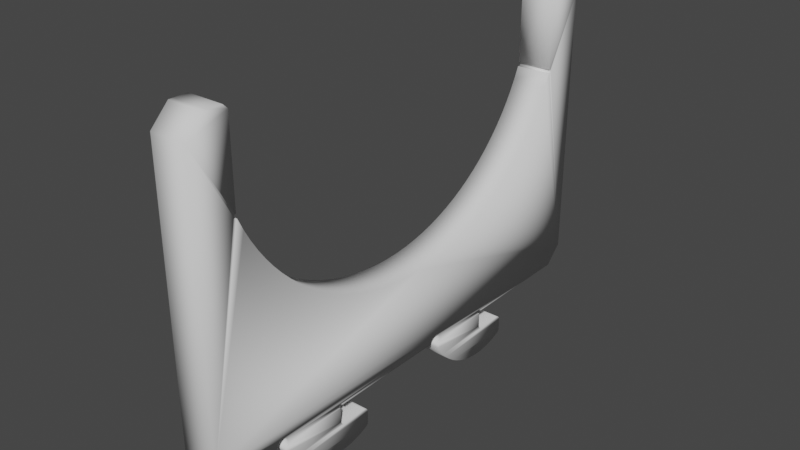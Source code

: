 # Source: Support_Feeder.blend  (saved by Blender 3.6.11; exported with 4.5.12 LTS)
import bpy
from mathutils import Matrix  # noqa: F401  (used for matrix-valued properties, if any)

bpy.ops.wm.read_factory_settings(use_empty=True)
scene = bpy.context.scene
scene.name = 'Scene'

# ---- collections
col_collection = bpy.data.collections.new('Collection'); scene.collection.children.link(col_collection)

# ---- world
world_world = bpy.data.worlds.new('World'); scene.world = world_world
world_world.use_nodes = True; world_world.node_tree.nodes.clear()
_N = world_world.node_tree.nodes; _L = world_world.node_tree.links
n0 = _N.new('ShaderNodeOutputWorld'); n0.name = 'World Output'; n0.location = (300, 300)
n1 = _N.new('ShaderNodeBackground'); n1.name = 'Background'; n1.location = (10, 300)
n1.inputs[0].default_value = (0.05088, 0.05088, 0.05088, 1.0)
_L.new(n1.outputs[0], n0.inputs[0])
n0.is_active_output = True
world_world.color = (0.05088, 0.05088, 0.05088)
world_world.use_sun_shadow = False
world_world.sun_shadow_jitter_overblur = 0.0

# ---- meshes
me_support_feeder = bpy.data.meshes.new('Support_Feeder')
me_support_feeder.from_pydata([(0.0, 53.0, 35.0), (0.0, 50.5, 34.5), (0.0, 52.5, 35.0), (0.0, 51.0, 35.0), (0.0, 30.33, 0.2318), (0.0, 16.15, 0.2165), (0.0, 16.02, 0.25), (0.0, 5.189, 23.72), (0.0, 4.466, 24.97), (-4.441e-16, 4.589, 25.0), (0.0, 50.5, 24.88), (0.0, 49.77, 23.64), (0.0, 50.37, 24.91), (0.0, 0.0, 2.0), (0.0, 4.227, 25.22), (0.0, 4.259, 25.1), (0.0, 4.346, 25.01), (0.0, 5.861, 22.48), (0.0, 6.602, 21.28), (0.0, 7.41, 20.12), (0.0, 8.282, 19.01), (0.0, 9.214, 17.95), (0.0, 10.21, 16.95), (0.0, 11.25, 16.0), (0.0, 12.35, 15.11), (0.0, 13.5, 14.29), (0.0, 14.69, 13.53), (0.0, 15.92, 12.84), (0.0, 17.19, 12.23), (0.0, 18.49, 11.68), (0.0, 19.82, 11.21), (0.0, 21.17, 10.81), (0.0, 22.55, 10.5), (0.0, 23.94, 10.26), (0.0, 25.34, 10.09), (0.0, 26.75, 10.01), (0.0, 28.16, 10.01), (0.0, 55.0, 2.0), (0.0, 31.05, 0.75), (0.0, 8.047, 0.75), (0.0, 7.815, 0.7133), (0.0, 2.0, 0.0), (0.0, 4.5, 34.5), (0.0, 4.5, 25.47), (0.0, 0.0, 33.0), (0.0, 2.0, 35.0), (0.0, 2.5, 35.0), (0.0, 4.0, 35.0), (0.0, 16.0, -1.9), (0.0, 8.961, -1.764), (0.0, 8.54, -1.073), (0.0, 8.488, -0.9292), (0.0, 8.482, -0.7762), (0.0, 8.522, -0.6286), (0.0, 8.606, -0.5002), (0.0, 8.71, -0.3508), (0.0, 16.0, -0.2491), (0.0, 9.446, -2.412), (0.0, 16.04, -2.091), (0.0, 16.15, -2.254), (0.0, 16.31, -2.362), (0.0, 16.5, -2.4), (0.0, 19.5, -2.4), (0.0, 19.69, -2.438), (0.0, 9.99, -3.011), (0.0, 19.85, -2.546), (0.0, 19.96, -2.709), (0.0, 20.0, -2.9), (0.0, 20.0, -4.194), (0.0, 10.59, -3.555), (0.0, 39.0, -1.9), (0.0, 31.96, -1.764), (0.0, 31.54, -1.073), (0.0, 31.49, -0.9292), (0.0, 31.48, -0.7762), (0.0, 31.52, -0.6286), (0.0, 31.61, -0.5002), (0.0, 31.71, -0.3508), (0.0, 39.0, -0.2499), (0.0, 32.45, -2.412), (0.0, 39.04, -2.091), (0.0, 39.15, -2.254), (0.0, 39.31, -2.362), (0.0, 39.5, -2.4), (0.0, 42.5, -2.4), (0.0, 42.69, -2.438), (0.0, 32.99, -3.011), (0.0, 42.85, -2.546), (0.0, 42.96, -2.709), (0.0, 43.0, -2.9), (0.0, 43.0, -4.194), (0.0, 33.59, -3.555), (0.0, 7.606, 0.6068), (0.0, 7.44, 0.4408), (0.0, 7.334, 0.2318), (2.22e-16, 7.297, 9.185e-17), (0.0, 29.57, 10.09), (0.0, 30.97, 10.24), (0.0, 32.36, 10.48), (0.0, 33.74, 10.79), (0.0, 35.09, 11.18), (0.0, 36.43, 11.65), (0.0, 37.73, 12.19), (0.0, 39.0, 12.8), (0.0, 40.24, 13.49), (0.0, 41.43, 14.24), (0.0, 42.58, 15.06), (0.0, 43.68, 15.94), (0.0, 44.73, 16.88), (0.0, 45.72, 17.89), (0.0, 46.66, 18.94), (0.0, 47.54, 20.05), (0.0, 48.35, 21.2), (0.0, 49.09, 22.4), (0.0, 50.63, 24.91), (0.0, 50.72, 25.0), (0.0, 50.76, 25.13), (0.0, 55.0, 33.0), (0.0, 50.72, 25.25), (0.0, 50.63, 25.34), (0.0, 50.5, 25.38), (0.0, 4.366, 25.44), (0.0, 4.265, 25.35), (0.0, 53.0, 0.0), (0.0, 39.26, 3.062e-17), (0.0, 39.22, 0.125), (0.0, 39.13, 0.2165), (0.0, 39.01, 0.25), (0.0, 31.65, 0.4408), (0.0, 31.49, 0.6068), (0.0, 31.28, 0.7133), (0.0, 15.77, 0.0), (0.0, 8.797, 0.0), (0.0, 15.81, 0.125), (0.0, 8.76, 0.2318), (0.0, 15.9, 0.2165), (0.0, 8.654, 0.4408), (0.0, 30.44, 0.4408), (0.0, 15.88, -0.2089), (0.0, 8.775, -0.1807), (0.0, 15.8, -0.1187), (0.0, 11.24, -4.04), (0.0, 19.97, -4.376), (0.0, 11.93, -4.461), (0.0, 19.87, -4.533), (0.0, 19.72, -4.643), (0.0, 12.66, -4.815), (0.0, 18.98, -4.962), (0.0, 13.41, -5.097), (0.0, 18.2, -5.209), (0.0, 14.2, -5.306), (0.0, 17.41, -5.382), (0.0, 14.99, -5.44), (0.0, 16.61, -5.478), (0.0, 15.8, -5.498), (0.0, 38.76, 0.0), (0.0, 31.8, 0.0), (0.0, 38.79, 0.125), (0.0, 31.76, 0.2318), (0.0, 38.88, 0.2165), (0.0, 38.88, -0.2148), (0.0, 31.77, -0.1807), (0.0, 38.79, -0.1235), (0.0, 34.24, -4.04), (0.0, 42.97, -4.376), (0.0, 34.93, -4.461), (0.0, 42.87, -4.533), (0.0, 42.72, -4.643), (0.0, 35.66, -4.815), (0.0, 41.98, -4.962), (0.0, 36.41, -5.097), (0.0, 41.2, -5.209), (0.0, 37.2, -5.306), (0.0, 40.41, -5.382), (0.0, 37.99, -5.44), (0.0, 39.61, -5.478), (0.0, 38.8, -5.498), (0.0, 30.82, 0.7133), (0.0, 8.279, 0.7133), (0.0, 30.61, 0.6068), (0.0, 8.488, 0.6068), (0.0, 16.27, 3.062e-17), (0.0, 16.24, 0.125), (-4.441e-16, 30.3, 9.185e-17), (4.0, 52.5, 35.0), (4.0, 50.5, 34.5), (4.0, 53.0, 35.0), (4.0, 51.0, 35.0), (4.0, 16.02, 0.25), (4.0, 16.15, 0.2165), (4.0, 30.33, 0.2318), (4.0, 4.589, 25.0), (4.0, 4.466, 24.97), (4.0, 5.189, 23.72), (4.0, 50.37, 24.91), (4.0, 49.77, 23.64), (4.0, 50.5, 24.88), (4.0, 0.0, 2.0), (4.0, 2.0, 0.0), (4.0, 7.815, 0.7133), (4.0, 8.047, 0.75), (4.0, 31.05, 0.75), (4.0, 55.0, 2.0), (4.0, 28.16, 10.01), (4.0, 26.75, 10.01), (4.0, 25.34, 10.09), (4.0, 23.94, 10.26), (4.0, 22.55, 10.5), (4.0, 21.17, 10.81), (4.0, 19.82, 11.21), (4.0, 18.49, 11.68), (4.0, 17.19, 12.23), (4.0, 15.92, 12.84), (4.0, 14.69, 13.53), (4.0, 13.5, 14.29), (4.0, 12.35, 15.11), (4.0, 11.25, 16.0), (4.0, 10.21, 16.95), (4.0, 9.214, 17.95), (4.0, 8.282, 19.01), (4.0, 7.41, 20.12), (4.0, 6.602, 21.28), (4.0, 5.861, 22.48), (4.0, 4.346, 25.01), (4.0, 4.259, 25.1), (4.0, 4.227, 25.22), (4.0, 4.5, 34.5), (4.0, 4.0, 35.0), (4.0, 2.5, 35.0), (4.0, 2.0, 35.0), (4.0, 0.0, 33.0), (4.0, 4.5, 25.47), (4.0, 16.0, -1.9), (4.0, 16.0, -0.2491), (4.0, 8.71, -0.3508), (4.0, 8.606, -0.5002), (4.0, 8.522, -0.6286), (4.0, 8.482, -0.7762), (4.0, 8.488, -0.9292), (4.0, 8.54, -1.073), (4.0, 8.961, -1.764), (4.0, 9.446, -2.412), (4.0, 9.99, -3.011), (4.0, 19.69, -2.438), (4.0, 19.5, -2.4), (4.0, 16.5, -2.4), (4.0, 16.31, -2.362), (4.0, 16.15, -2.254), (4.0, 16.04, -2.091), (4.0, 10.59, -3.555), (4.0, 20.0, -4.194), (4.0, 20.0, -2.9), (4.0, 19.96, -2.709), (4.0, 19.85, -2.546), (4.0, 39.0, -1.9), (4.0, 39.0, -0.2499), (4.0, 31.71, -0.3508), (4.0, 31.61, -0.5002), (4.0, 31.52, -0.6286), (4.0, 31.48, -0.7762), (4.0, 31.49, -0.9292), (4.0, 31.54, -1.073), (4.0, 31.96, -1.764), (4.0, 32.45, -2.412), (4.0, 32.99, -3.011), (4.0, 42.69, -2.438), (4.0, 42.5, -2.4), (4.0, 39.5, -2.4), (4.0, 39.31, -2.362), (4.0, 39.15, -2.254), (4.0, 39.04, -2.091), (4.0, 33.59, -3.555), (4.0, 43.0, -4.194), (4.0, 43.0, -2.9), (4.0, 42.96, -2.709), (4.0, 42.85, -2.546), (4.0, 7.297, 9.185e-17), (4.0, 7.334, 0.2318), (4.0, 7.44, 0.4408), (4.0, 7.606, 0.6068), (4.0, 50.76, 25.13), (4.0, 50.72, 25.0), (4.0, 50.63, 24.91), (4.0, 49.09, 22.4), (4.0, 48.35, 21.2), (4.0, 47.54, 20.05), (4.0, 46.66, 18.94), (4.0, 45.72, 17.89), (4.0, 44.73, 16.88), (4.0, 43.68, 15.94), (4.0, 42.58, 15.06), (4.0, 41.43, 14.24), (4.0, 40.24, 13.49), (4.0, 39.0, 12.8), (4.0, 37.73, 12.19), (4.0, 36.43, 11.65), (4.0, 35.09, 11.18), (4.0, 33.74, 10.79), (4.0, 32.36, 10.48), (4.0, 30.97, 10.24), (4.0, 29.57, 10.09), (4.0, 55.0, 33.0), (4.0, 50.5, 25.38), (4.0, 50.63, 25.34), (4.0, 50.72, 25.25), (4.0, 4.265, 25.35), (4.0, 4.366, 25.44), (4.0, 53.0, 0.0), (4.0, 31.28, 0.7133), (4.0, 31.49, 0.6068), (4.0, 31.65, 0.4408), (4.0, 39.01, 0.25), (4.0, 39.13, 0.2165), (4.0, 39.22, 0.125), (4.0, 39.26, 3.062e-17), (4.0, 30.44, 0.4408), (4.0, 8.654, 0.4408), (4.0, 15.9, 0.2165), (4.0, 8.76, 0.2318), (4.0, 15.81, 0.125), (4.0, 8.797, 0.0), (4.0, 15.77, 0.0), (4.0, 15.8, -0.1187), (4.0, 8.775, -0.1807), (4.0, 15.88, -0.2089), (4.0, 11.93, -4.461), (4.0, 19.97, -4.376), (4.0, 11.24, -4.04), (4.0, 15.8, -5.498), (4.0, 16.61, -5.478), (4.0, 14.99, -5.44), (4.0, 17.41, -5.382), (4.0, 14.2, -5.306), (4.0, 18.2, -5.209), (4.0, 13.41, -5.097), (4.0, 18.98, -4.962), (4.0, 12.66, -4.815), (4.0, 19.72, -4.643), (4.0, 19.87, -4.533), (4.0, 38.88, 0.2165), (4.0, 31.76, 0.2318), (4.0, 38.79, 0.125), (4.0, 31.8, 0.0), (4.0, 38.76, 0.0), (4.0, 38.79, -0.1235), (4.0, 31.77, -0.1807), (4.0, 38.88, -0.2148), (4.0, 34.93, -4.461), (4.0, 42.97, -4.376), (4.0, 34.24, -4.04), (4.0, 38.8, -5.498), (4.0, 39.61, -5.478), (4.0, 37.99, -5.44), (4.0, 40.41, -5.382), (4.0, 37.2, -5.306), (4.0, 41.2, -5.209), (4.0, 36.41, -5.097), (4.0, 41.98, -4.962), (4.0, 35.66, -4.815), (4.0, 42.72, -4.643), (4.0, 42.87, -4.533), (4.0, 30.82, 0.7133), (4.0, 8.279, 0.7133), (4.0, 30.61, 0.6068), (4.0, 8.488, 0.6068), (4.0, 30.3, 9.185e-17), (4.0, 16.24, 0.125), (4.0, 16.27, 3.062e-17)], [], [(0, 1, 2), (1, 3, 2), (4, 5, 6), (7, 8, 9), (10, 11, 12), (13, 14, 15), (13, 15, 16), (13, 16, 8), (13, 8, 7), (13, 7, 17), (13, 17, 18), (13, 18, 19), (13, 19, 20), (13, 20, 21), (13, 21, 22), (13, 22, 23), (13, 23, 24), (13, 24, 25), (13, 25, 26), (13, 26, 27), (13, 27, 28), (13, 28, 29), (13, 29, 30), (13, 30, 31), (13, 31, 32), (13, 32, 33), (13, 33, 34), (13, 34, 35), (13, 35, 36), (13, 36, 37), (13, 37, 38), (13, 38, 39), (13, 39, 40), (13, 40, 41), (42, 43, 44), (42, 44, 45), (42, 45, 46), (42, 46, 47), (48, 49, 50), (48, 50, 51), (48, 51, 52), (48, 52, 53), (48, 53, 54), (48, 54, 55), (48, 55, 56), (57, 49, 48), (57, 48, 58), (57, 58, 59), (57, 59, 60), (57, 60, 61), (57, 61, 62), (57, 62, 63), (57, 63, 64), (64, 63, 65), (64, 65, 66), (64, 66, 67), (64, 67, 68), (64, 68, 69), (70, 71, 72), (70, 72, 73), (70, 73, 74), (70, 74, 75), (70, 75, 76), (70, 76, 77), (70, 77, 78), (79, 71, 70), (79, 70, 80), (79, 80, 81), (79, 81, 82), (79, 82, 83), (79, 83, 84), (79, 84, 85), (79, 85, 86), (86, 85, 87), (86, 87, 88), (86, 88, 89), (86, 89, 90), (86, 90, 91), (41, 40, 92), (41, 92, 93), (41, 93, 94), (41, 94, 95), (37, 36, 96), (37, 96, 97), (37, 97, 98), (37, 98, 99), (37, 99, 100), (37, 100, 101), (37, 101, 102), (37, 102, 103), (37, 103, 104), (37, 104, 105), (37, 105, 106), (37, 106, 107), (37, 107, 108), (37, 108, 109), (37, 109, 110), (37, 110, 111), (37, 111, 112), (37, 112, 113), (37, 113, 11), (37, 11, 10), (37, 10, 114), (37, 114, 115), (37, 115, 116), (117, 37, 116), (117, 116, 118), (117, 118, 119), (117, 119, 120), (117, 120, 1), (117, 1, 0), (44, 43, 121), (44, 121, 122), (44, 122, 14), (44, 14, 13), (123, 124, 125), (123, 125, 126), (123, 126, 127), (123, 127, 128), (123, 128, 129), (123, 129, 130), (123, 130, 38), (123, 38, 37), (131, 132, 133), (133, 132, 134), (133, 134, 135), (135, 134, 136), (135, 136, 6), (6, 136, 137), (6, 137, 4), (138, 139, 140), (140, 139, 132), (140, 132, 131), (55, 139, 56), (56, 139, 138), (69, 68, 141), (141, 68, 142), (141, 142, 143), (142, 144, 143), (143, 144, 145), (143, 145, 146), (146, 145, 147), (146, 147, 148), (148, 147, 149), (148, 149, 150), (150, 149, 151), (150, 151, 152), (152, 151, 153), (152, 153, 154), (155, 156, 157), (157, 156, 158), (157, 158, 159), (159, 158, 128), (159, 128, 127), (160, 161, 162), (162, 161, 156), (162, 156, 155), (77, 161, 78), (78, 161, 160), (91, 90, 163), (163, 90, 164), (163, 164, 165), (164, 166, 165), (165, 166, 167), (165, 167, 168), (168, 167, 169), (168, 169, 170), (170, 169, 171), (170, 171, 172), (172, 171, 173), (172, 173, 174), (174, 173, 175), (174, 175, 176), (177, 39, 38), (39, 177, 178), (178, 177, 179), (178, 179, 180), (180, 179, 137), (180, 137, 136), (181, 182, 183), (183, 182, 5), (183, 5, 4), (184, 185, 186), (184, 187, 185), (188, 189, 190), (191, 192, 193), (194, 195, 196), (197, 198, 199), (197, 199, 200), (197, 200, 201), (197, 201, 202), (197, 202, 203), (197, 203, 204), (197, 204, 205), (197, 205, 206), (197, 206, 207), (197, 207, 208), (197, 208, 209), (197, 209, 210), (197, 210, 211), (197, 211, 212), (197, 212, 213), (197, 213, 214), (197, 214, 215), (197, 215, 216), (197, 216, 217), (197, 217, 218), (197, 218, 219), (197, 219, 220), (197, 220, 221), (197, 221, 222), (197, 222, 193), (197, 193, 192), (197, 192, 223), (197, 223, 224), (197, 224, 225), (226, 227, 228), (226, 228, 229), (226, 229, 230), (226, 230, 231), (232, 233, 234), (232, 234, 235), (232, 235, 236), (232, 236, 237), (232, 237, 238), (232, 238, 239), (232, 239, 240), (241, 242, 243), (241, 243, 244), (241, 244, 245), (241, 245, 246), (241, 246, 247), (241, 247, 248), (241, 248, 232), (241, 232, 240), (242, 249, 250), (242, 250, 251), (242, 251, 252), (242, 252, 253), (242, 253, 243), (254, 255, 256), (254, 256, 257), (254, 257, 258), (254, 258, 259), (254, 259, 260), (254, 260, 261), (254, 261, 262), (263, 264, 265), (263, 265, 266), (263, 266, 267), (263, 267, 268), (263, 268, 269), (263, 269, 270), (263, 270, 254), (263, 254, 262), (264, 271, 272), (264, 272, 273), (264, 273, 274), (264, 274, 275), (264, 275, 265), (198, 276, 277), (198, 277, 278), (198, 278, 279), (198, 279, 199), (202, 280, 281), (202, 281, 282), (202, 282, 196), (202, 196, 195), (202, 195, 283), (202, 283, 284), (202, 284, 285), (202, 285, 286), (202, 286, 287), (202, 287, 288), (202, 288, 289), (202, 289, 290), (202, 290, 291), (202, 291, 292), (202, 292, 293), (202, 293, 294), (202, 294, 295), (202, 295, 296), (202, 296, 297), (202, 297, 298), (202, 298, 299), (202, 299, 300), (202, 300, 203), (301, 186, 185), (301, 185, 302), (301, 302, 303), (301, 303, 304), (301, 304, 280), (301, 280, 202), (230, 197, 225), (230, 225, 305), (230, 305, 306), (230, 306, 231), (307, 202, 201), (307, 201, 308), (307, 308, 309), (307, 309, 310), (307, 310, 311), (307, 311, 312), (307, 312, 313), (307, 313, 314), (190, 315, 188), (188, 315, 316), (188, 316, 317), (317, 316, 318), (317, 318, 319), (319, 318, 320), (319, 320, 321), (321, 320, 322), (322, 320, 323), (322, 323, 324), (234, 233, 323), (323, 233, 324), (325, 326, 327), (327, 326, 250), (327, 250, 249), (328, 329, 330), (330, 329, 331), (330, 331, 332), (332, 331, 333), (332, 333, 334), (334, 333, 335), (334, 335, 336), (336, 335, 337), (336, 337, 325), (325, 337, 338), (325, 338, 326), (311, 310, 339), (339, 310, 340), (339, 340, 341), (341, 340, 342), (341, 342, 343), (343, 342, 344), (344, 342, 345), (344, 345, 346), (256, 255, 345), (345, 255, 346), (347, 348, 349), (349, 348, 272), (349, 272, 271), (350, 351, 352), (352, 351, 353), (352, 353, 354), (354, 353, 355), (354, 355, 356), (356, 355, 357), (356, 357, 358), (358, 357, 359), (358, 359, 347), (347, 359, 360), (347, 360, 348), (201, 200, 361), (361, 200, 362), (361, 362, 363), (363, 362, 364), (363, 364, 315), (315, 364, 316), (190, 189, 365), (365, 189, 366), (365, 366, 367), (145, 337, 147), (147, 337, 335), (147, 335, 149), (149, 335, 333), (149, 333, 151), (151, 333, 331), (151, 331, 153), (153, 331, 329), (153, 329, 154), (154, 329, 328), (154, 328, 152), (152, 328, 330), (152, 330, 150), (150, 330, 332), (150, 332, 148), (148, 332, 334), (148, 334, 146), (146, 334, 336), (146, 336, 143), (143, 336, 325), (143, 325, 141), (141, 325, 327), (141, 327, 69), (69, 327, 249), (69, 249, 64), (64, 249, 242), (64, 242, 57), (57, 242, 241), (57, 241, 49), (49, 241, 240), (49, 240, 50), (50, 240, 239), (139, 320, 132), (320, 139, 323), (323, 139, 55), (323, 55, 234), (234, 55, 54), (234, 54, 235), (235, 54, 236), (236, 54, 53), (236, 53, 237), (237, 53, 52), (237, 52, 238), (238, 52, 51), (238, 51, 239), (239, 51, 50), (167, 359, 169), (169, 359, 357), (169, 357, 171), (171, 357, 355), (171, 355, 173), (173, 355, 353), (173, 353, 175), (175, 353, 351), (175, 351, 176), (176, 351, 350), (176, 350, 174), (174, 350, 352), (174, 352, 172), (172, 352, 354), (172, 354, 170), (170, 354, 356), (170, 356, 168), (168, 356, 358), (168, 358, 165), (165, 358, 347), (165, 347, 163), (163, 347, 349), (163, 349, 91), (91, 349, 271), (91, 271, 86), (86, 271, 264), (86, 264, 79), (79, 264, 263), (79, 263, 71), (71, 263, 262), (71, 262, 72), (72, 262, 261), (161, 342, 156), (342, 161, 345), (345, 161, 77), (345, 77, 256), (256, 77, 76), (256, 76, 257), (257, 76, 258), (258, 76, 75), (258, 75, 259), (259, 75, 74), (259, 74, 260), (260, 74, 73), (260, 73, 261), (261, 73, 72), (250, 68, 251), (251, 68, 67), (337, 145, 338), (338, 145, 144), (338, 144, 326), (326, 144, 142), (326, 142, 250), (250, 142, 68), (244, 62, 245), (245, 62, 61), (62, 244, 63), (63, 244, 243), (63, 243, 65), (65, 243, 253), (65, 253, 66), (66, 253, 252), (66, 252, 67), (67, 252, 251), (272, 90, 273), (273, 90, 89), (359, 167, 360), (360, 167, 166), (360, 166, 348), (348, 166, 164), (348, 164, 272), (272, 164, 90), (266, 84, 267), (267, 84, 83), (84, 266, 85), (85, 266, 265), (85, 265, 87), (87, 265, 275), (87, 275, 88), (88, 275, 274), (88, 274, 89), (89, 274, 273), (39, 199, 40), (40, 199, 279), (40, 279, 92), (92, 279, 278), (92, 278, 93), (93, 278, 277), (93, 277, 94), (94, 277, 276), (94, 276, 95), (199, 39, 200), (200, 39, 178), (200, 178, 362), (362, 178, 180), (362, 180, 364), (364, 180, 136), (364, 136, 316), (316, 136, 134), (316, 134, 318), (318, 134, 132), (318, 132, 320), (198, 41, 276), (276, 41, 95), (38, 361, 177), (177, 361, 363), (177, 363, 179), (179, 363, 315), (179, 315, 137), (137, 315, 190), (137, 190, 4), (4, 190, 365), (4, 365, 183), (361, 38, 201), (201, 38, 130), (201, 130, 308), (308, 130, 129), (308, 129, 309), (309, 129, 128), (309, 128, 310), (310, 128, 158), (310, 158, 340), (340, 158, 156), (340, 156, 342), (367, 181, 365), (365, 181, 183), (231, 43, 226), (226, 43, 42), (227, 47, 228), (228, 47, 46), (226, 42, 227), (227, 42, 47), (184, 2, 187), (187, 2, 3), (302, 185, 120), (120, 185, 1), (3, 1, 187), (187, 1, 185), (311, 126, 312), (312, 126, 125), (312, 125, 313), (313, 125, 124), (313, 124, 314), (126, 311, 127), (127, 311, 339), (127, 339, 159), (159, 339, 341), (159, 341, 157), (157, 341, 343), (157, 343, 155), (314, 124, 307), (307, 124, 123), (78, 255, 70), (70, 255, 254), (344, 155, 343), (155, 344, 162), (162, 344, 346), (162, 346, 160), (160, 346, 255), (160, 255, 78), (188, 5, 189), (189, 5, 182), (189, 182, 366), (366, 182, 181), (366, 181, 367), (5, 188, 6), (6, 188, 317), (6, 317, 135), (135, 317, 319), (135, 319, 133), (133, 319, 321), (133, 321, 131), (56, 233, 48), (48, 233, 232), (322, 131, 321), (131, 322, 140), (140, 322, 324), (140, 324, 138), (138, 324, 233), (138, 233, 56), (36, 300, 96), (96, 300, 299), (96, 299, 97), (97, 299, 298), (97, 298, 98), (98, 298, 297), (98, 297, 99), (99, 297, 296), (99, 296, 100), (100, 296, 295), (100, 295, 101), (101, 295, 294), (101, 294, 102), (102, 294, 293), (102, 293, 103), (103, 293, 292), (103, 292, 104), (104, 292, 291), (104, 291, 105), (105, 291, 290), (105, 290, 106), (106, 290, 289), (106, 289, 107), (107, 289, 288), (107, 288, 108), (108, 288, 287), (108, 287, 109), (109, 287, 286), (109, 286, 110), (110, 286, 285), (110, 285, 111), (111, 285, 284), (111, 284, 112), (112, 284, 283), (112, 283, 113), (113, 283, 195), (113, 195, 11), (11, 195, 194), (11, 194, 12), (300, 36, 203), (203, 36, 35), (203, 35, 204), (204, 35, 34), (204, 34, 205), (205, 34, 33), (205, 33, 206), (206, 33, 32), (206, 32, 207), (207, 32, 31), (207, 31, 208), (208, 31, 30), (208, 30, 209), (209, 30, 29), (209, 29, 210), (210, 29, 28), (210, 28, 211), (211, 28, 27), (211, 27, 212), (212, 27, 26), (212, 26, 213), (213, 26, 25), (213, 25, 214), (214, 25, 24), (214, 24, 215), (215, 24, 23), (215, 23, 216), (216, 23, 22), (216, 22, 217), (217, 22, 21), (217, 21, 218), (218, 21, 20), (218, 20, 219), (219, 20, 19), (219, 19, 220), (220, 19, 18), (220, 18, 221), (221, 18, 17), (221, 17, 222), (222, 17, 7), (222, 7, 193), (193, 7, 9), (193, 9, 191), (304, 116, 280), (116, 304, 118), (118, 304, 303), (118, 303, 119), (119, 303, 302), (119, 302, 120), (282, 10, 196), (196, 10, 12), (196, 12, 194), (10, 282, 114), (114, 282, 281), (114, 281, 115), (115, 281, 280), (115, 280, 116), (306, 43, 231), (43, 306, 121), (121, 306, 305), (121, 305, 122), (122, 305, 225), (122, 225, 14), (223, 15, 224), (224, 15, 14), (224, 14, 225), (15, 223, 16), (16, 223, 192), (16, 192, 8), (8, 192, 191), (8, 191, 9), (230, 44, 197), (197, 44, 13), (41, 198, 13), (13, 198, 197), (202, 37, 301), (301, 37, 117), (37, 202, 123), (123, 202, 307), (228, 46, 229), (229, 46, 45), (229, 45, 230), (230, 45, 44), (186, 0, 184), (184, 0, 2), (301, 117, 186), (186, 117, 0), (81, 268, 82), (82, 268, 267), (82, 267, 83), (268, 81, 269), (269, 81, 80), (269, 80, 270), (270, 80, 70), (270, 70, 254), (59, 246, 60), (60, 246, 245), (60, 245, 61), (246, 59, 247), (247, 59, 58), (247, 58, 248), (248, 58, 48), (248, 48, 232)])
me_support_feeder.polygons.foreach_set('use_smooth', [True] * 732)
me_support_feeder.update()

# ---- objects
ob_support_feeder = bpy.data.objects.new('Support_Feeder', me_support_feeder)

# ---- transforms, parenting, visibility, modifiers, constraints
ob_support_feeder.location = (0.0, 0.0, 0.0)

# ---- collection membership
col_collection.objects.link(ob_support_feeder)

# ---- scene / render settings (as saved in the file)
scene.frame_start = 1; scene.frame_end = 250; scene.frame_set(1)
scene.render.engine = 'BLENDER_EEVEE_NEXT'
scene.cycles.sampling_pattern = 'TABULATED_SOBOL'
scene.view_settings.view_transform = 'Filmic'
bpy.context.view_layer.update()

# ---- added for rendering (the .blend has no active camera and no usable light): camera, sun
cam_auto = bpy.data.cameras.new('AutoCamera')
cam_auto.lens = 50.0
cam_auto.sensor_width = 36.0
cam_auto.clip_end = 1110.95
ob_auto_camera = bpy.data.objects.new('AutoCamera', cam_auto)
scene.collection.objects.link(ob_auto_camera)
ob_auto_camera.location = (65.3023, -48.4627, 65.393)
ob_auto_camera.rotation_euler = (1.09748, -7.21219e-08, 0.694738)
scene.camera = ob_auto_camera
light_auto_sun = bpy.data.lights.new('AutoSun', 'SUN')
light_auto_sun.energy = 3.0
light_auto_sun.angle = 0.0523599
ob_auto_sun = bpy.data.objects.new('AutoSun', light_auto_sun)
scene.collection.objects.link(ob_auto_sun)
ob_auto_sun.rotation_euler = (0.872665, 0.174533, 0.523599)
bpy.context.view_layer.update()
